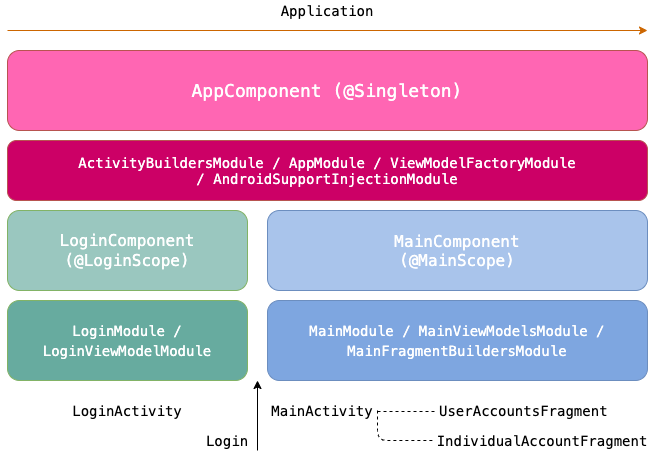

The diagram above was exported from draw.io. Its source (the exported page's mxGraphModel, read from the mxfile embedded in the PNG):
<mxGraphModel dx="1290" dy="809" grid="1" gridSize="10" guides="1" tooltips="1" connect="1" arrows="1" fold="1" page="1" pageScale="1" pageWidth="850" pageHeight="1100" math="0" shadow="0">
  <root>
    <mxCell id="0" />
    <mxCell id="1" parent="0" />
    <mxCell id="hgPBNb1TsNc3jmF_zSTQ-1" value="&lt;font style=&quot;font-size: 18px&quot; face=&quot;Menlo&quot; color=&quot;#ffffff&quot;&gt;AppComponent (@Singleton)&lt;/font&gt;" style="rounded=1;whiteSpace=wrap;html=1;strokeColor=#b85450;fillColor=#FF66B3;" vertex="1" parent="1">
      <mxGeometry x="120" y="120" width="640" height="80" as="geometry" />
    </mxCell>
    <mxCell id="hgPBNb1TsNc3jmF_zSTQ-2" value="&lt;font style=&quot;font-size: 14px&quot; face=&quot;Menlo&quot; color=&quot;#ffffff&quot;&gt;ActivityBuildersModule / AppModule / ViewModelFactoryModule /&amp;nbsp;AndroidSupportInjectionModule&lt;/font&gt;" style="rounded=1;whiteSpace=wrap;html=1;strokeColor=#b85450;fillColor=#CC0066;" vertex="1" parent="1">
      <mxGeometry x="120" y="210" width="640" height="60" as="geometry" />
    </mxCell>
    <mxCell id="hgPBNb1TsNc3jmF_zSTQ-3" value="&lt;span style=&quot;font-family: &amp;#34;menlo&amp;#34;&quot;&gt;&lt;font style=&quot;font-size: 16px&quot; color=&quot;#ffffff&quot;&gt;LoginComponent (@LoginScope)&lt;/font&gt;&lt;/span&gt;" style="rounded=1;whiteSpace=wrap;html=1;fontSize=16;strokeColor=#82b366;fillColor=#9AC7BF;" vertex="1" parent="1">
      <mxGeometry x="120" y="280" width="240" height="80" as="geometry" />
    </mxCell>
    <mxCell id="hgPBNb1TsNc3jmF_zSTQ-4" value="&lt;span style=&quot;font-family: &amp;#34;menlo&amp;#34;&quot;&gt;&lt;font style=&quot;font-size: 16px&quot; color=&quot;#ffffff&quot;&gt;MainComponent&lt;br&gt;(@MainScope)&lt;/font&gt;&lt;/span&gt;" style="rounded=1;whiteSpace=wrap;html=1;strokeColor=#6c8ebf;fillColor=#A9C4EB;" vertex="1" parent="1">
      <mxGeometry x="380" y="280" width="380" height="80" as="geometry" />
    </mxCell>
    <mxCell id="hgPBNb1TsNc3jmF_zSTQ-5" value="&lt;span style=&quot;font-family: &amp;#34;menlo&amp;#34;&quot;&gt;&lt;font style=&quot;font-size: 14px&quot; color=&quot;#ffffff&quot;&gt;LoginModule / LoginViewModelModule&lt;/font&gt;&lt;/span&gt;" style="rounded=1;whiteSpace=wrap;html=1;fontSize=16;strokeColor=#82b366;fillColor=#67AB9F;" vertex="1" parent="1">
      <mxGeometry x="120" y="370" width="240" height="80" as="geometry" />
    </mxCell>
    <mxCell id="hgPBNb1TsNc3jmF_zSTQ-6" value="&lt;span style=&quot;font-family: &amp;#34;menlo&amp;#34;&quot;&gt;&lt;font style=&quot;font-size: 14px&quot; color=&quot;#ffffff&quot;&gt;MainModule / MainViewModelsModule / MainFragmentBuildersModule&lt;/font&gt;&lt;/span&gt;" style="rounded=1;whiteSpace=wrap;html=1;fontSize=16;strokeColor=#6c8ebf;fillColor=#7EA6E0;" vertex="1" parent="1">
      <mxGeometry x="380" y="370" width="380" height="80" as="geometry" />
    </mxCell>
    <mxCell id="hgPBNb1TsNc3jmF_zSTQ-7" value="&lt;font style=&quot;font-size: 14px&quot; face=&quot;Menlo&quot;&gt;LoginActivity&lt;/font&gt;" style="text;html=1;strokeColor=none;fillColor=none;align=center;verticalAlign=middle;whiteSpace=wrap;rounded=0;" vertex="1" parent="1">
      <mxGeometry x="120" y="470" width="240" height="20" as="geometry" />
    </mxCell>
    <mxCell id="hgPBNb1TsNc3jmF_zSTQ-8" value="&lt;font style=&quot;font-size: 14px&quot; face=&quot;Menlo&quot;&gt;MainActivity&lt;/font&gt;" style="text;html=1;strokeColor=none;fillColor=none;align=center;verticalAlign=middle;whiteSpace=wrap;rounded=0;" vertex="1" parent="1">
      <mxGeometry x="380" y="470" width="110" height="20" as="geometry" />
    </mxCell>
    <mxCell id="hgPBNb1TsNc3jmF_zSTQ-9" value="" style="endArrow=classic;html=1;" edge="1" parent="1">
      <mxGeometry width="50" height="50" relative="1" as="geometry">
        <mxPoint x="370" y="520" as="sourcePoint" />
        <mxPoint x="370" y="450" as="targetPoint" />
      </mxGeometry>
    </mxCell>
    <mxCell id="hgPBNb1TsNc3jmF_zSTQ-10" value="&lt;font style=&quot;font-size: 14px&quot; face=&quot;Menlo&quot;&gt;Login&lt;/font&gt;" style="text;html=1;strokeColor=none;fillColor=none;align=center;verticalAlign=middle;whiteSpace=wrap;rounded=0;" vertex="1" parent="1">
      <mxGeometry x="310" y="500" width="60" height="20" as="geometry" />
    </mxCell>
    <mxCell id="hgPBNb1TsNc3jmF_zSTQ-11" value="&lt;font style=&quot;font-size: 14px&quot; face=&quot;Menlo&quot;&gt;UserAccountsFragment&lt;/font&gt;" style="text;html=1;strokeColor=none;fillColor=none;align=left;verticalAlign=middle;whiteSpace=wrap;rounded=0;" vertex="1" parent="1">
      <mxGeometry x="550" y="470" width="210" height="20" as="geometry" />
    </mxCell>
    <mxCell id="hgPBNb1TsNc3jmF_zSTQ-12" value="&lt;font style=&quot;font-size: 14px&quot; face=&quot;Menlo&quot;&gt;IndividualAccountFragment&lt;/font&gt;" style="text;html=1;strokeColor=none;fillColor=none;align=center;verticalAlign=middle;whiteSpace=wrap;rounded=0;" vertex="1" parent="1">
      <mxGeometry x="560" y="500" width="190" height="20" as="geometry" />
    </mxCell>
    <mxCell id="hgPBNb1TsNc3jmF_zSTQ-13" value="" style="endArrow=none;dashed=1;html=1;entryX=0;entryY=0.5;entryDx=0;entryDy=0;exitX=1;exitY=0.5;exitDx=0;exitDy=0;" edge="1" parent="1">
      <mxGeometry width="50" height="50" relative="1" as="geometry">
        <mxPoint x="490" y="481" as="sourcePoint" />
        <mxPoint x="550" y="481" as="targetPoint" />
      </mxGeometry>
    </mxCell>
    <mxCell id="hgPBNb1TsNc3jmF_zSTQ-14" value="" style="endArrow=none;dashed=1;html=1;exitX=1;exitY=0.5;exitDx=0;exitDy=0;" edge="1" parent="1" source="hgPBNb1TsNc3jmF_zSTQ-8">
      <mxGeometry width="50" height="50" relative="1" as="geometry">
        <mxPoint x="487" y="480" as="sourcePoint" />
        <mxPoint x="547" y="510" as="targetPoint" />
        <Array as="points">
          <mxPoint x="490" y="510" />
        </Array>
      </mxGeometry>
    </mxCell>
    <mxCell id="hgPBNb1TsNc3jmF_zSTQ-15" value="" style="endArrow=classic;html=1;strokeColor=#CC6600;" edge="1" parent="1">
      <mxGeometry width="50" height="50" relative="1" as="geometry">
        <mxPoint x="120" y="100" as="sourcePoint" />
        <mxPoint x="760" y="100" as="targetPoint" />
      </mxGeometry>
    </mxCell>
    <mxCell id="hgPBNb1TsNc3jmF_zSTQ-16" value="&lt;font style=&quot;font-size: 14px&quot; face=&quot;Menlo&quot;&gt;Application&lt;/font&gt;" style="text;html=1;strokeColor=none;fillColor=none;align=center;verticalAlign=middle;whiteSpace=wrap;rounded=0;" vertex="1" parent="1">
      <mxGeometry x="320" y="70" width="240" height="20" as="geometry" />
    </mxCell>
  </root>
</mxGraphModel>